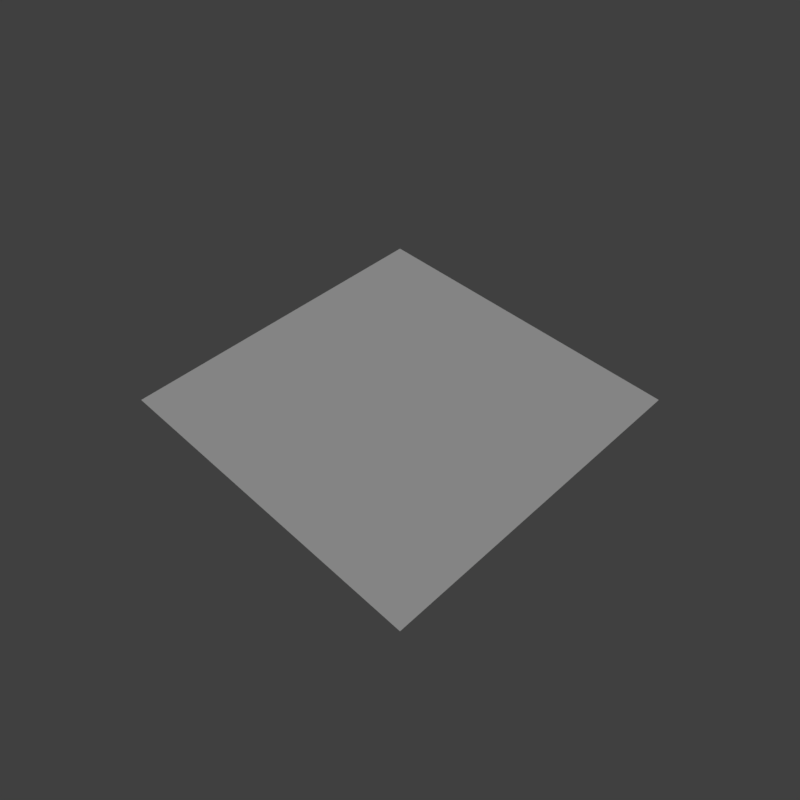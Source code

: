 # Source: center.blend  (saved by Blender 2.79.0; exported with 4.5.12 LTS)
import bpy
from mathutils import Matrix  # noqa: F401  (used for matrix-valued properties, if any)

bpy.ops.wm.read_factory_settings(use_empty=True)
scene = bpy.context.scene
scene.name = 'Scene'

# ---- collections
col_collection_1 = bpy.data.collections.new('Collection 1'); scene.collection.children.link(col_collection_1)

# ---- materials (node trees are filled in below, after node groups)
mat_ground = bpy.data.materials.new('ground')
mat_ground.alpha_threshold = 0.0
mat_ground.use_transparent_shadow = False
mat_ground.roughness = 0.5

# ---- material node trees

# ---- world
world_world = bpy.data.worlds.new('World'); scene.world = world_world
world_world.color = (0.05088, 0.05088, 0.05088)
world_world.use_sun_shadow = False
world_world.sun_shadow_jitter_overblur = 0.0
world_world.cycles.sampling_method = 'MANUAL'

# ---- cameras
cam_camera = bpy.data.cameras.new('Camera')
cam_camera.clip_end = 100.0
cam_camera.lens = 35.0
cam_camera.sensor_width = 32.0
cam_camera.sensor_height = 18.0
cam_camera.display_size = 2.0
cam_camera.dof.focus_distance = 0.0
cam_camera.dof.aperture_fstop = 128.0
cam_camera.dof.aperture_blades = 6

# ---- lights
light_hemi = bpy.data.lights.new('Hemi', 'SUN')
light_hemi.transmission_factor = 0.0
light_hemi.angle = 0.1993
light_hemi.energy = 1.0
light_hemi.shadow_buffer_clip_start = 0.5
light_hemi.shadow_soft_size = 0.1
light_hemi.shadow_cascade_max_distance = 1000.0

# ---- meshes
me_groundcentermesh = bpy.data.meshes.new('GroundCenterMesh')
me_groundcentermesh.from_pydata([(1.0, -1.0, 0.0), (-1.0, -1.0, 0.0), (-1.0, 1.0, 0.0), (1.0, 1.0, 0.0)], [], [(2, 1, 0, 3)])
_uv = me_groundcentermesh.uv_layers.new(name='UVMap')
_uv.uv.foreach_set('vector', [0.0125, 0.4845, 0.0125, 0.01242, 0.4875, 0.01242, 0.4875, 0.4845])
me_groundcentermesh.materials.append(mat_ground)
me_groundcentermesh.use_remesh_preserve_volume = False
me_groundcentermesh.use_remesh_preserve_attributes = False
me_groundcentermesh.use_mirror_vertex_groups = False
me_groundcentermesh.use_paint_bone_selection = False
me_groundcentermesh.use_paint_mask = True
me_groundcentermesh.update()

# ---- objects
ob_camera = bpy.data.objects.new('Camera', cam_camera)
ob_hemi = bpy.data.objects.new('Hemi', light_hemi)
ob_groundcentermesh__col = bpy.data.objects.new('GroundCenterMesh -col', me_groundcentermesh)

# ---- transforms, parenting, visibility, modifiers, constraints
ob_camera.location = (2.391, -2.391, 3.381)
ob_camera.rotation_euler = (0.7854, -1.635e-06, 0.7854)
ob_camera.hide_viewport = True
ob_camera.lineart.crease_threshold = 0.0
ob_hemi.location = (0.0, 0.0, 0.0)
ob_hemi.rotation_euler = (-0.588, 0.4478, -0.281)
ob_hemi.hide_viewport = True
ob_hemi.lineart.crease_threshold = 0.0
ob_groundcentermesh__col.location = (0.0, 0.0, 0.0)
ob_groundcentermesh__col.lineart.crease_threshold = 0.0

# ---- collection membership
col_collection_1.objects.link(ob_camera)
col_collection_1.objects.link(ob_hemi)
col_collection_1.objects.link(ob_groundcentermesh__col)

# ---- scene / render settings (as saved in the file)
scene.camera = ob_camera
scene.frame_start = 1; scene.frame_end = 250; scene.frame_set(1)
scene.render.engine = 'BLENDER_EEVEE_NEXT'
scene.render.resolution_x = 256
scene.render.resolution_y = 256
scene.render.resolution_percentage = 50
scene.render.dither_intensity = 0.0
scene.render.film_transparent = True
scene.cycles.use_denoising = False
scene.cycles.samples = 128
scene.cycles.sampling_pattern = 'TABULATED_SOBOL'
scene.cycles.use_adaptive_sampling = False
scene.cycles.use_light_tree = False
scene.cycles.blur_glossy = 0.0
scene.cycles.sample_clamp_indirect = 0.0
scene.view_settings.view_transform = 'Standard'
bpy.context.view_layer.update()

